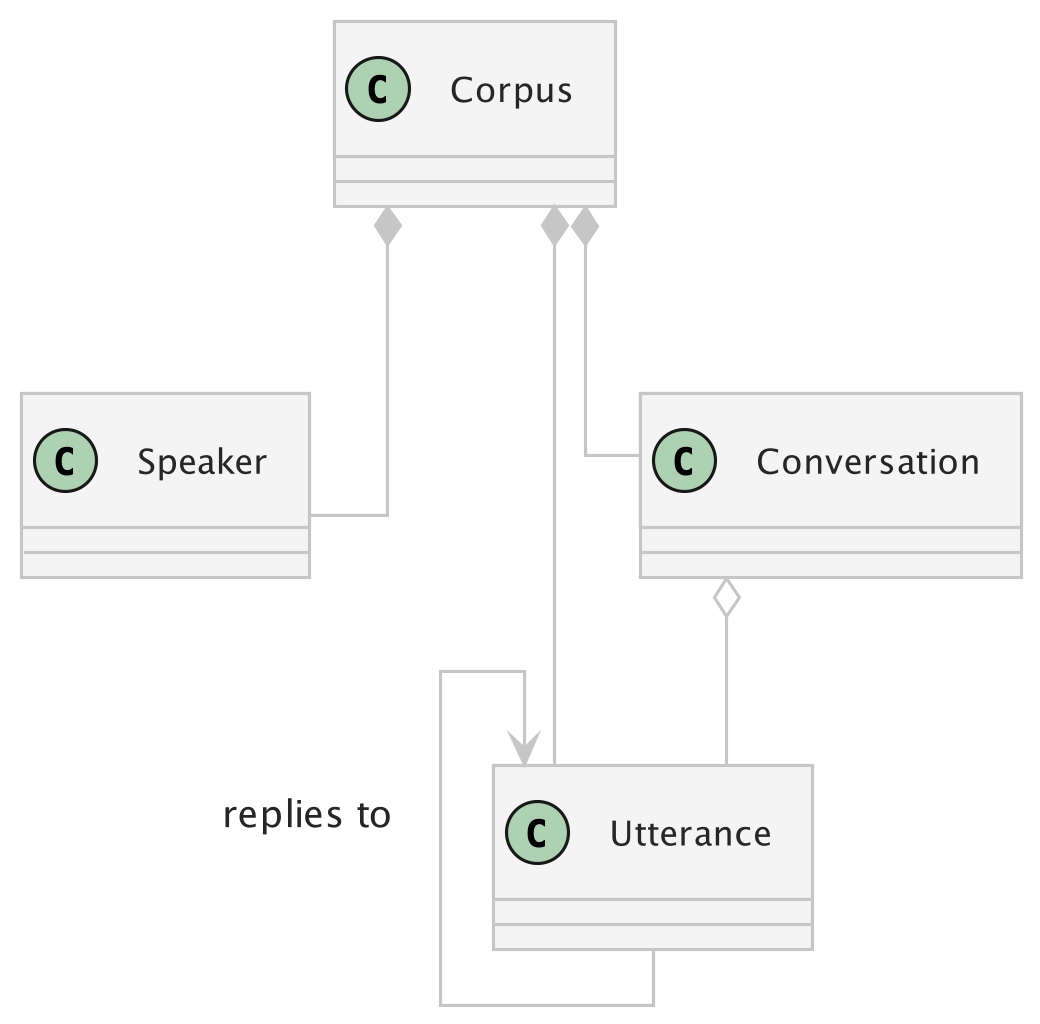

The diagram above was rendered by PlantUML. Its source (embedded in the PNG):
@startuml
skinparam classAttributeIconSize 0
skinparam linetype ortho
skinparam dpi 300
!theme carbon-gray
' Core Classes

class Corpus
class Speaker 
class Utterance
class Conversation

Corpus *-- Conversation
Corpus *-- Utterance
Conversation o-- Utterance
Corpus *-- Speaker
Utterance <-- Utterance : \nreplies to
@enduml